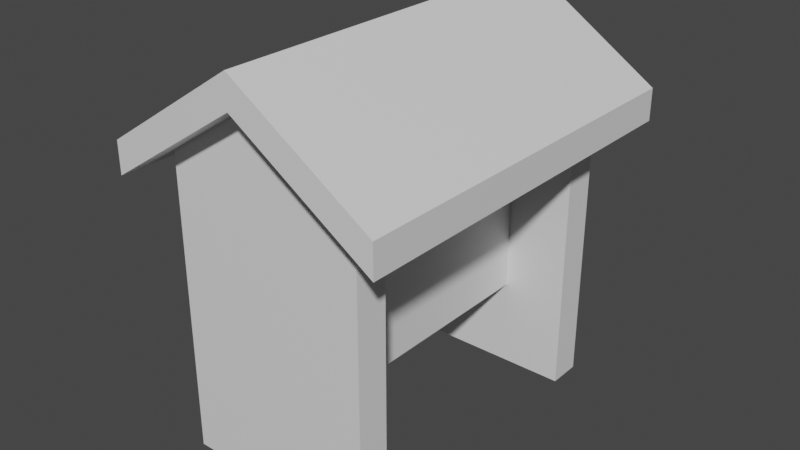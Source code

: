 # Source: SignPost1.blend  (saved by Blender 2.82.7; exported with 4.5.12 LTS)
import bpy
from mathutils import Matrix  # noqa: F401  (used for matrix-valued properties, if any)

bpy.ops.wm.read_factory_settings(use_empty=True)
scene = bpy.context.scene
scene.name = 'Scene'

# ---- collections
col_collection = bpy.data.collections.new('Collection'); scene.collection.children.link(col_collection)

# ---- materials (node trees are filled in below, after node groups)
mat_material = bpy.data.materials.new('Material')
mat_material.alpha_threshold = 0.0
mat_material.use_transparent_shadow = False
mat_material.line_color = (0.0, 0.0, 0.0, 1.0)

# ---- material node trees
mat_material.use_nodes = True; mat_material.node_tree.nodes.clear()
_N = mat_material.node_tree.nodes; _L = mat_material.node_tree.links
n0 = _N.new('ShaderNodeOutputMaterial'); n0.name = 'Material Output'; n0.location = (300, 300)
n1 = _N.new('ShaderNodeBsdfPrincipled'); n1.name = 'Principled BSDF'; n1.location = (10, 300)
n1.distribution = 'GGX'
n1.subsurface_method = 'BURLEY'
n1.inputs[2].default_value = 0.4
n1.inputs[3].default_value = 1.45
n1.inputs[27].default_value = (0.0, 0.0, 0.0, 1.0)
n1.inputs[28].default_value = 1.0
_L.new(n1.outputs[0], n0.inputs[0])
n0.is_active_output = True

# ---- world
world_world = bpy.data.worlds.new('World'); scene.world = world_world
world_world.use_nodes = True; world_world.node_tree.nodes.clear()
_N = world_world.node_tree.nodes; _L = world_world.node_tree.links
n0 = _N.new('ShaderNodeOutputWorld'); n0.name = 'World Output'; n0.location = (300, 300)
n1 = _N.new('ShaderNodeBackground'); n1.name = 'Background'; n1.location = (10, 300)
n1.inputs[0].default_value = (0.05088, 0.05088, 0.05088, 1.0)
_L.new(n1.outputs[0], n0.inputs[0])
n0.is_active_output = True
world_world.color = (0.05088, 0.05088, 0.05088)
world_world.use_sun_shadow = False
world_world.sun_shadow_jitter_overblur = 0.0

# ---- meshes
me_cube_001 = bpy.data.meshes.new('Cube.001')
me_cube_001.from_pydata([(-1.0, -1.0, -1.0), (-1.0, -1.0, 0.4695), (-1.0, 1.0, -1.0), (-1.0, 1.0, 0.4695), (1.0, -1.0, -1.0), (1.0, -1.0, 0.4695), (1.0, 1.0, -1.0), (1.0, 1.0, 0.4695), (0.0, 1.0, 3.152), (0.0, 1.0, 4.621), (0.0, -1.0, 3.152), (0.0, -1.0, 4.621), (0.2289, 0.8532, 2.303), (0.2289, 0.8532, -9.58), (0.2289, -0.8526, 2.303), (0.2289, -0.8526, -9.58), (-0.2639, 0.8532, 2.303), (-0.2639, 0.8532, -9.58), (-0.2639, -0.8526, 2.303), (-0.2639, -0.8526, -9.58), (-0.2639, -0.6856, -9.58), (0.2289, -0.6856, 2.303), (-0.2639, -0.6856, 2.303), (0.2289, -0.6856, -9.58), (-0.2639, 0.6784, 2.303), (0.2289, 0.6784, -9.58), (-0.2639, 0.6784, -9.58), (0.2289, 0.6784, 2.303), (0.6988, 0.8532, 0.1894), (0.6988, 0.8532, -9.58), (0.6988, -0.8526, 0.1894), (0.6988, -0.8526, -9.58), (0.6988, -0.6856, 0.1894), (0.6988, 0.6784, -9.58), (0.6988, -0.6856, -9.58), (0.6988, 0.6784, 0.1894), (-0.739, -0.6856, -9.58), (-0.739, -0.8526, -9.58), (-0.739, -0.8526, 0.1894), (-0.739, 0.8532, 0.1894), (-0.739, 0.8532, -9.58), (-0.739, 0.6784, 0.1894), (-0.739, -0.6856, 0.1894), (-0.739, 0.6784, -9.58), (-0.2639, -0.6856, -13.74), (-0.2639, -0.8526, -13.74), (0.2289, 0.8532, -13.74), (-0.2639, 0.8532, -13.74), (0.2289, -0.8526, -13.74), (0.2289, 0.6784, -13.74), (0.2289, -0.6856, -13.74), (-0.2639, 0.6784, -13.74), (0.6988, 0.6784, -13.74), (0.6988, 0.8532, -13.74), (0.6988, -0.8526, -13.74), (0.6988, -0.6856, -13.74), (-0.739, -0.6856, -13.74), (-0.739, -0.8526, -13.74), (-0.739, 0.8532, -13.74), (-0.739, 0.6784, -13.74), (-0.01752, 0.8532, -9.58), (-0.01752, -0.8526, 3.37), (-0.01752, -0.8526, -9.58), (-0.01752, 0.8532, 3.37), (-0.01752, -0.6856, -9.58), (-0.01752, -0.6856, 3.37), (-0.01752, 0.6784, 3.37), (-0.01752, 0.6784, -9.58), (-0.01752, 0.8532, -13.74), (-0.01752, -0.8526, -13.74), (-0.01752, -0.6856, -13.74), (-0.01752, 0.6784, -13.74)], [], [(0, 1, 3, 2), (8, 9, 7, 6), (6, 7, 5, 4), (10, 11, 1, 0), (8, 6, 4, 10), (9, 3, 1, 11), (7, 9, 11, 5), (2, 8, 10, 0), (4, 5, 11, 10), (2, 3, 9, 8), (65, 22, 18, 61), (62, 61, 18, 19), (62, 19, 45, 69), (26, 43, 59, 51), (37, 36, 56, 57), (60, 63, 12, 13), (25, 27, 21, 23), (67, 25, 23, 64), (33, 25, 49, 52), (66, 24, 22, 65), (63, 16, 24, 66), (43, 40, 58, 59), (27, 25, 33, 35), (20, 22, 24, 26), (34, 32, 30, 31), (29, 28, 35, 33), (14, 15, 31, 30), (13, 12, 28, 29), (13, 29, 53, 46), (21, 14, 30, 32), (23, 21, 32, 34), (12, 27, 35, 28), (43, 41, 39, 40), (37, 38, 42, 36), (24, 16, 39, 41), (22, 20, 36, 42), (26, 24, 41, 43), (16, 17, 40, 39), (18, 22, 42, 38), (19, 18, 38, 37), (44, 45, 57, 56), (70, 50, 48, 69), (48, 50, 55, 54), (47, 51, 59, 58), (68, 46, 49, 71), (49, 46, 53, 52), (60, 13, 46, 68), (23, 34, 55, 50), (40, 17, 47, 58), (29, 33, 52, 53), (31, 15, 48, 54), (19, 37, 57, 45), (64, 23, 50, 70), (34, 31, 54, 55), (67, 26, 51, 71), (36, 20, 44, 56), (25, 67, 71, 49), (20, 64, 70, 44), (17, 60, 68, 47), (47, 68, 71, 51), (44, 70, 69, 45), (12, 63, 66, 27), (27, 66, 65, 21), (26, 67, 64, 20), (17, 16, 63, 60), (15, 62, 69, 48), (15, 14, 61, 62), (21, 65, 61, 14)])
_uv = me_cube_001.uv_layers.new(name='UVMap')
_uv.uv.foreach_set('vector', [0.4844, 0.0, 0.7344, 0.0, 0.7344, 0.25, 0.4844, 0.25, 0.4844, 0.375, 0.7344, 0.375, 0.7344, 0.5, 0.4844, 0.5, 0.2896, 6.17e-05, 0.2896, 0.09158, 0.165, 0.09158, 0.165, 6.174e-05, 0.4844, 0.875, 0.7344, 0.875, 0.7344, 1.0, 0.4844, 1.0, 0.3594, 0.5, 0.4844, 0.5, 0.4844, 0.75, 0.3594, 0.75, 0.8594, 0.5, 0.9844, 0.5, 0.9844, 0.75, 0.8594, 0.75, 0.2896, 0.09158, 0.2896, 0.3576, 0.165, 0.3576, 0.165, 0.09158, 0.2344, 0.5, 0.3594, 0.5, 0.3594, 0.75, 0.2344, 0.75, 0.4844, 0.75, 0.7344, 0.75, 0.7344, 0.875, 0.4844, 0.875, 0.4844, 0.25, 0.7344, 0.25, 0.7344, 0.375, 0.4844, 0.375, 0.8594, 0.7109, 0.9844, 0.7109, 0.9844, 0.75, 0.8594, 0.75, 0.4844, 0.875, 0.7344, 0.875, 0.7344, 1.0, 0.4844, 1.0, 0.4844, 0.875, 0.4844, 1.0, 0.4844, 1.0, 0.4844, 0.875, 0.09419, 0.2614, 0.06466, 0.2614, 0.06466, 0.002774, 0.09419, 0.002774, 0.4844, 0.0, 0.4844, 0.03906, 0.4844, 0.03906, 0.4844, 0.0, 0.4844, 0.375, 0.7344, 0.375, 0.7344, 0.5, 0.4844, 0.5, 0.1248, 0.2614, 0.1248, 0.9999, 0.04004, 0.9999, 0.04004, 0.2614, 0.3594, 0.543, 0.4844, 0.543, 0.4844, 0.7109, 0.3594, 0.7109, 0.154, 0.2614, 0.1248, 0.2614, 0.1248, 0.002774, 0.154, 0.002774, 0.8594, 0.543, 0.9844, 0.543, 0.9844, 0.7109, 0.8594, 0.7109, 0.8594, 0.5, 0.9844, 0.5, 0.9844, 0.543, 0.8594, 0.543, 0.4844, 0.207, 0.4844, 0.25, 0.4844, 0.25, 0.4844, 0.207, 0.1248, 0.9999, 0.1248, 0.2614, 0.154, 0.2614, 0.154, 0.8686, 0.4844, 0.03906, 0.7344, 0.03906, 0.7344, 0.207, 0.4844, 0.207, 0.01068, 0.2614, 0.01083, 0.8686, 0.0002362, 0.8686, 0.0001426, 0.2614, 0.1649, 0.2614, 0.1649, 0.8686, 0.154, 0.8686, 0.154, 0.2614, 0.7344, 0.75, 0.4844, 0.75, 0.4844, 0.75, 0.7344, 0.75, 0.4844, 0.5, 0.7344, 0.5, 0.7344, 0.5, 0.4844, 0.5, 0.4844, 0.5, 0.4844, 0.5, 0.4844, 0.5, 0.4844, 0.5, 0.7344, 0.7109, 0.7344, 0.75, 0.7344, 0.75, 0.7344, 0.7109, 0.04004, 0.2614, 0.04004, 0.9999, 0.01083, 0.8686, 0.01068, 0.2614, 0.7344, 0.5, 0.7344, 0.543, 0.7344, 0.543, 0.7344, 0.5, 0.4844, 0.207, 0.7344, 0.207, 0.7344, 0.25, 0.4844, 0.25, 0.4844, 0.0, 0.7344, 0.0, 0.7344, 0.03906, 0.4844, 0.03906, 0.9844, 0.543, 0.9844, 0.5, 0.9844, 0.5, 0.9844, 0.543, 0.7344, 0.03906, 0.4844, 0.03906, 0.4844, 0.03906, 0.7344, 0.03906, 0.4844, 0.207, 0.7344, 0.207, 0.7344, 0.207, 0.4844, 0.207, 0.7344, 0.25, 0.4844, 0.25, 0.4844, 0.25, 0.7344, 0.25, 0.9844, 0.75, 0.9844, 0.7109, 0.9844, 0.7109, 0.9844, 0.75, 0.4844, 1.0, 0.7344, 1.0, 0.7344, 1.0, 0.4844, 1.0, 0.2344, 0.7109, 0.2344, 0.75, 0.2344, 0.75, 0.2344, 0.7109, 0.3594, 0.7109, 0.4844, 0.7109, 0.4844, 0.75, 0.3594, 0.75, 0.4844, 0.75, 0.4844, 0.7109, 0.4844, 0.7109, 0.4844, 0.75, 0.2344, 0.5, 0.2344, 0.543, 0.2344, 0.543, 0.2344, 0.5, 0.3594, 0.5, 0.4844, 0.5, 0.4844, 0.543, 0.3594, 0.543, 0.4844, 0.543, 0.4844, 0.5, 0.4844, 0.5, 0.4844, 0.543, 0.4844, 0.375, 0.4844, 0.5, 0.4844, 0.5, 0.4844, 0.375, 0.04004, 0.2614, 0.01068, 0.2614, 0.01055, 6.17e-05, 0.04006, 6.615e-05, 0.4844, 0.25, 0.4844, 0.25, 0.4844, 0.25, 0.4844, 0.25, 0.1649, 0.2614, 0.154, 0.2614, 0.154, 0.002774, 0.1649, 0.002774, 0.4844, 0.75, 0.4844, 0.75, 0.4844, 0.75, 0.4844, 0.75, 0.4844, 1.0, 0.4844, 1.0, 0.4844, 1.0, 0.4844, 1.0, 0.05552, 0.2614, 0.04004, 0.2614, 0.04006, 6.615e-05, 0.05554, 6.716e-05, 0.01068, 0.2614, 0.0001426, 0.2614, 6.17e-05, 6.508e-05, 0.01055, 6.17e-05, 0.1095, 0.2614, 0.09419, 0.2614, 0.09419, 0.002774, 0.1095, 0.002774, 0.1008, 0.2614, 0.07099, 0.2614, 0.07101, 6.822e-05, 0.1008, 7.012e-05, 0.1248, 0.2614, 0.1095, 0.2614, 0.1095, 0.002774, 0.1248, 0.002774, 0.07099, 0.2614, 0.05552, 0.2614, 0.05554, 6.716e-05, 0.07101, 6.822e-05, 0.4844, 0.25, 0.4844, 0.375, 0.4844, 0.375, 0.4844, 0.25, 0.2344, 0.5, 0.3594, 0.5, 0.3594, 0.543, 0.2344, 0.543, 0.2344, 0.7109, 0.3594, 0.7109, 0.3594, 0.75, 0.2344, 0.75, 0.7344, 0.5, 0.8594, 0.5, 0.8594, 0.543, 0.7344, 0.543, 0.7344, 0.543, 0.8594, 0.543, 0.8594, 0.7109, 0.7344, 0.7109, 0.2344, 0.543, 0.3594, 0.543, 0.3594, 0.7109, 0.2344, 0.7109, 0.4844, 0.25, 0.7344, 0.25, 0.7344, 0.375, 0.4844, 0.375, 0.4844, 0.75, 0.4844, 0.875, 0.4844, 0.875, 0.4844, 0.75, 0.4844, 0.75, 0.7344, 0.75, 0.7344, 0.875, 0.4844, 0.875, 0.7344, 0.7109, 0.8594, 0.7109, 0.8594, 0.75, 0.7344, 0.75])
me_cube_001.materials.append(mat_material)
me_cube_001.use_remesh_fix_poles = True
me_cube_001.use_remesh_preserve_attributes = False
me_cube_001.use_mirror_vertex_groups = False
me_cube_001.update()

# ---- objects
ob_cube_001 = bpy.data.objects.new('Cube.001', me_cube_001)

# ---- transforms, parenting, visibility, modifiers, constraints
ob_cube_001.location = (0.0, 3.666, 4.861)
ob_cube_001.scale = (2.11, 2.967, 0.3317)
ob_cube_001.lineart.crease_threshold = 0.0

# ---- collection membership
col_collection.objects.link(ob_cube_001)

# ---- scene / render settings (as saved in the file)
scene.frame_start = 1; scene.frame_end = 250; scene.frame_set(1)
scene.render.engine = 'BLENDER_EEVEE_NEXT'
scene.cycles.use_denoising = False
scene.cycles.samples = 128
scene.cycles.sampling_pattern = 'TABULATED_SOBOL'
scene.cycles.use_adaptive_sampling = False
scene.cycles.use_light_tree = False
scene.view_settings.view_transform = 'Filmic'
bpy.context.view_layer.update()

# ---- added for rendering (the .blend has no active camera and no usable light): camera, sun
cam_auto = bpy.data.cameras.new('AutoCamera')
cam_auto.lens = 50.0
cam_auto.sensor_width = 36.0
cam_auto.clip_end = 1000.0
ob_auto_camera = bpy.data.objects.new('AutoCamera', cam_auto)
scene.collection.objects.link(ob_auto_camera)
ob_auto_camera.location = (8.78232, -6.87237, 10.3746)
ob_auto_camera.rotation_euler = (1.09748, -7.21219e-08, 0.694738)
scene.camera = ob_auto_camera
light_auto_sun = bpy.data.lights.new('AutoSun', 'SUN')
light_auto_sun.energy = 3.0
light_auto_sun.angle = 0.0523599
ob_auto_sun = bpy.data.objects.new('AutoSun', light_auto_sun)
scene.collection.objects.link(ob_auto_sun)
ob_auto_sun.rotation_euler = (0.872665, 0.174533, 0.523599)
bpy.context.view_layer.update()
